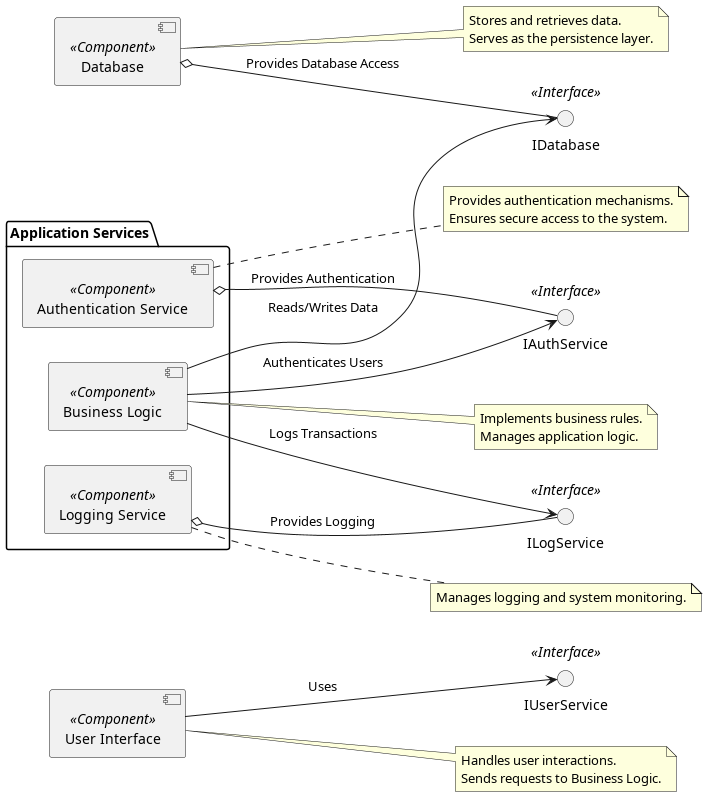

The diagram above was rendered by PlantUML. Its source (embedded in the PNG):
@startuml

' Force vertical layout
left to right direction

' Define components inside the package
package "Application Services" {
  component "Business Logic" <<Component>> as BL
  component "Authentication Service" <<Component>> as Auth
  component "Logging Service" <<Component>> as Log
}

' Define other components
component "User Interface" <<Component>> as UI
component "Database" <<Component>> as DB

' Define interfaces
interface "IUserService" <<Interface>> as IUserService
interface "IDatabase" <<Interface>> as IDatabase
interface "IAuthService" <<Interface>> as IAuthService
interface "ILogService" <<Interface>> as ILogService

' Component dependencies
UI --> IUserService : Uses
BL --> IDatabase : Reads/Writes Data
BL --> IAuthService : Authenticates Users
BL --> ILogService : Logs Transactions
Auth o-- IAuthService : Provides Authentication
DB o-- IDatabase : Provides Database Access
Log o-- ILogService : Provides Logging

' Notes explaining components
note right of UI
  Handles user interactions.
  Sends requests to Business Logic.
end note

note right of BL
  Implements business rules.
  Manages application logic.
end note

note right of DB
  Stores and retrieves data.
  Serves as the persistence layer.
end note

note right of Auth
  Provides authentication mechanisms.
  Ensures secure access to the system.
end note

note right of Log
  Manages logging and system monitoring.
end note

@enduml